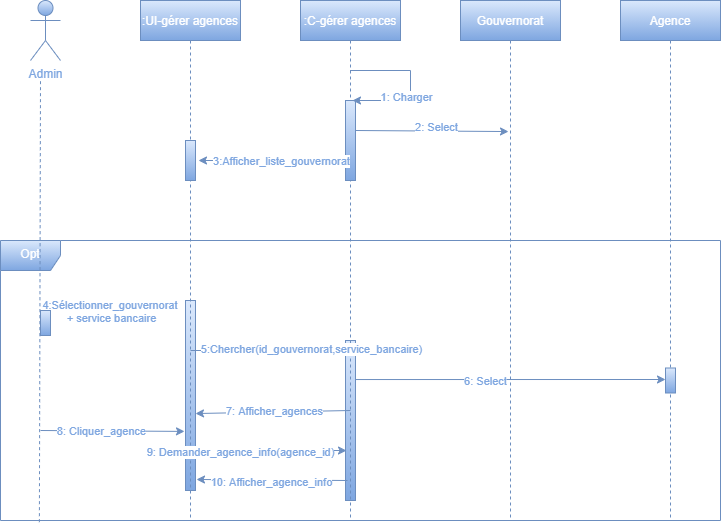

The diagram above was exported from draw.io. Its source (the exported page's mxGraphModel, read from the mxfile embedded in the PNG):
<mxGraphModel dx="868" dy="450" grid="1" gridSize="10" guides="1" tooltips="1" connect="1" arrows="1" fold="1" page="1" pageScale="1" pageWidth="850" pageHeight="1100" math="0" shadow="0">
  <root>
    <mxCell id="0" />
    <mxCell id="1" parent="0" />
    <mxCell id="_5Rw1dRi0WWuosfau5vA-23" value="" style="points=[];perimeter=orthogonalPerimeter;rounded=0;shadow=0;strokeWidth=1;gradientColor=#7ea6e0;fillColor=#dae8fc;strokeColor=#6c8ebf;" parent="1" vertex="1">
      <mxGeometry x="425" y="420" width="10" height="160" as="geometry" />
    </mxCell>
    <mxCell id="_5Rw1dRi0WWuosfau5vA-22" value="" style="points=[];perimeter=orthogonalPerimeter;rounded=0;shadow=0;strokeWidth=1;gradientColor=#7ea6e0;fillColor=#dae8fc;strokeColor=#6c8ebf;" parent="1" vertex="1">
      <mxGeometry x="265" y="380" width="10" height="190" as="geometry" />
    </mxCell>
    <mxCell id="lnWkCM3c6PiMDrr_7i4A-15" value="&lt;font color=&quot;#ffffff&quot;&gt;Opt&lt;/font&gt;" style="shape=umlFrame;whiteSpace=wrap;html=1;verticalAlign=top;gradientColor=#7ea6e0;fillColor=#dae8fc;strokeColor=#6c8ebf;" parent="1" vertex="1">
      <mxGeometry x="80" y="320" width="720" height="280" as="geometry" />
    </mxCell>
    <mxCell id="3nuBFxr9cyL0pnOWT2aG-1" value=":UI-gérer agences" style="shape=umlLifeline;perimeter=lifelinePerimeter;container=1;collapsible=0;recursiveResize=0;rounded=0;shadow=0;strokeWidth=1;gradientColor=#7ea6e0;fillColor=#dae8fc;strokeColor=#6c8ebf;fontColor=#FFFFFF;" parent="1" vertex="1">
      <mxGeometry x="220" y="80" width="100" height="520" as="geometry" />
    </mxCell>
    <mxCell id="3nuBFxr9cyL0pnOWT2aG-2" value="" style="points=[];perimeter=orthogonalPerimeter;rounded=0;shadow=0;strokeWidth=1;gradientColor=#7ea6e0;fillColor=#dae8fc;strokeColor=#6c8ebf;" parent="3nuBFxr9cyL0pnOWT2aG-1" vertex="1">
      <mxGeometry x="45" y="140" width="10" height="40" as="geometry" />
    </mxCell>
    <mxCell id="3nuBFxr9cyL0pnOWT2aG-5" value=":C-gérer agences" style="shape=umlLifeline;perimeter=lifelinePerimeter;container=1;collapsible=0;recursiveResize=0;rounded=0;shadow=0;strokeWidth=1;gradientColor=#7ea6e0;fillColor=#dae8fc;strokeColor=#6c8ebf;fontColor=#FFFFFF;" parent="1" vertex="1">
      <mxGeometry x="380" y="80" width="100" height="520" as="geometry" />
    </mxCell>
    <mxCell id="XIdPtKsh3elMYQ0tRMax-41" style="edgeStyle=elbowEdgeStyle;rounded=0;orthogonalLoop=1;jettySize=auto;elbow=vertical;html=1;fontFamily=Helvetica;" parent="3nuBFxr9cyL0pnOWT2aG-5" source="3nuBFxr9cyL0pnOWT2aG-6" target="3nuBFxr9cyL0pnOWT2aG-5" edge="1">
      <mxGeometry relative="1" as="geometry" />
    </mxCell>
    <mxCell id="3nuBFxr9cyL0pnOWT2aG-6" value="" style="points=[];perimeter=orthogonalPerimeter;rounded=0;shadow=0;strokeWidth=1;gradientColor=#7ea6e0;fillColor=#dae8fc;strokeColor=#6c8ebf;" parent="3nuBFxr9cyL0pnOWT2aG-5" vertex="1">
      <mxGeometry x="45" y="100" width="10" height="80" as="geometry" />
    </mxCell>
    <mxCell id="XIdPtKsh3elMYQ0tRMax-44" value="" style="edgeStyle=elbowEdgeStyle;rounded=0;elbow=vertical;html=1;labelBackgroundColor=#ffffff;endArrow=classic;endFill=1;endSize=6;jettySize=auto;orthogonalLoop=1;strokeWidth=1;fontSize=14;fontFamily=Helvetica;entryX=0.7;entryY=0;entryDx=0;entryDy=0;entryPerimeter=0;gradientColor=#7ea6e0;fillColor=#dae8fc;strokeColor=#6c8ebf;" parent="3nuBFxr9cyL0pnOWT2aG-5" source="3nuBFxr9cyL0pnOWT2aG-5" target="3nuBFxr9cyL0pnOWT2aG-6" edge="1">
      <mxGeometry width="60" height="60" relative="1" as="geometry">
        <mxPoint x="10" y="170" as="sourcePoint" />
        <mxPoint x="70" y="110" as="targetPoint" />
        <Array as="points">
          <mxPoint x="110" y="70" />
          <mxPoint x="110" y="110" />
          <mxPoint x="110" y="70" />
          <mxPoint x="120" y="79" />
        </Array>
      </mxGeometry>
    </mxCell>
    <mxCell id="XIdPtKsh3elMYQ0tRMax-45" value="1: Charger" style="edgeLabel;html=1;align=center;verticalAlign=middle;resizable=0;points=[];fontFamily=Helvetica;fontColor=#7EA6E0;" parent="XIdPtKsh3elMYQ0tRMax-44" vertex="1" connectable="0">
      <mxGeometry x="0.2765" y="-4" relative="1" as="geometry">
        <mxPoint as="offset" />
      </mxGeometry>
    </mxCell>
    <mxCell id="XIdPtKsh3elMYQ0tRMax-2" value="&lt;font color=&quot;#7ea6e0&quot;&gt;Admin&lt;/font&gt;" style="shape=umlActor;verticalLabelPosition=bottom;verticalAlign=top;html=1;outlineConnect=0;gradientColor=#7ea6e0;fillColor=#dae8fc;strokeColor=#6c8ebf;" parent="1" vertex="1">
      <mxGeometry x="110" y="80" width="30" height="60" as="geometry" />
    </mxCell>
    <mxCell id="XIdPtKsh3elMYQ0tRMax-3" value="Agence" style="shape=umlLifeline;perimeter=lifelinePerimeter;container=1;collapsible=0;recursiveResize=0;rounded=0;shadow=0;strokeWidth=1;gradientColor=#7ea6e0;fillColor=#dae8fc;strokeColor=#6c8ebf;fontColor=#FFFFFF;" parent="1" vertex="1">
      <mxGeometry x="700" y="80" width="100" height="520" as="geometry" />
    </mxCell>
    <mxCell id="XIdPtKsh3elMYQ0tRMax-31" value="" style="endArrow=classic;html=1;gradientColor=#7ea6e0;fillColor=#dae8fc;strokeColor=#6c8ebf;exitX=1;exitY=0.375;exitDx=0;exitDy=0;exitPerimeter=0;entryX=0.48;entryY=0.252;entryDx=0;entryDy=0;entryPerimeter=0;" parent="1" source="3nuBFxr9cyL0pnOWT2aG-6" target="JqKEFeS5eHCfMMmbhIUb-12" edge="1">
      <mxGeometry width="50" height="50" relative="1" as="geometry">
        <mxPoint x="440" y="211" as="sourcePoint" />
        <mxPoint x="584" y="211" as="targetPoint" />
        <Array as="points" />
      </mxGeometry>
    </mxCell>
    <mxCell id="XIdPtKsh3elMYQ0tRMax-32" value="2: Select" style="edgeLabel;html=1;align=center;verticalAlign=middle;resizable=0;points=[];fontColor=#7EA6E0;" parent="XIdPtKsh3elMYQ0tRMax-31" vertex="1" connectable="0">
      <mxGeometry x="0.1613" y="4" relative="1" as="geometry">
        <mxPoint x="-9" as="offset" />
      </mxGeometry>
    </mxCell>
    <mxCell id="OdI1zPYK7C-bLxXX9Twm-2" value="" style="endArrow=none;dashed=1;html=1;fontColor=#7EA6E0;gradientColor=#7ea6e0;fillColor=#dae8fc;strokeColor=#6c8ebf;exitX=0.054;exitY=1.006;exitDx=0;exitDy=0;exitPerimeter=0;" parent="1" source="lnWkCM3c6PiMDrr_7i4A-15" edge="1">
      <mxGeometry width="50" height="50" relative="1" as="geometry">
        <mxPoint x="120" y="2096" as="sourcePoint" />
        <mxPoint x="120" y="160" as="targetPoint" />
      </mxGeometry>
    </mxCell>
    <mxCell id="OdI1zPYK7C-bLxXX9Twm-9" value="" style="endArrow=classic;html=1;fontColor=#7EA6E0;gradientColor=#7ea6e0;fillColor=#dae8fc;strokeColor=#6c8ebf;exitX=1.2;exitY=0.4;exitDx=0;exitDy=0;exitPerimeter=0;" parent="1" source="_5Rw1dRi0WWuosfau5vA-25" edge="1">
      <mxGeometry width="50" height="50" relative="1" as="geometry">
        <mxPoint x="120" y="400" as="sourcePoint" />
        <mxPoint x="260" y="400" as="targetPoint" />
      </mxGeometry>
    </mxCell>
    <mxCell id="OdI1zPYK7C-bLxXX9Twm-11" value="4:Sélectionner_gouvernorat &lt;br&gt;+ service bancaire" style="edgeLabel;html=1;align=center;verticalAlign=middle;resizable=0;points=[];fontColor=#7EA6E0;" parent="OdI1zPYK7C-bLxXX9Twm-9" vertex="1" connectable="0">
      <mxGeometry x="0.3586" y="1" relative="1" as="geometry">
        <mxPoint x="-29" y="-9" as="offset" />
      </mxGeometry>
    </mxCell>
    <mxCell id="lnWkCM3c6PiMDrr_7i4A-1" value="" style="endArrow=classic;html=1;gradientColor=#7ea6e0;fillColor=#dae8fc;strokeColor=#6c8ebf;" parent="1" edge="1">
      <mxGeometry width="50" height="50" relative="1" as="geometry">
        <mxPoint x="270" y="430" as="sourcePoint" />
        <mxPoint x="423" y="430" as="targetPoint" />
      </mxGeometry>
    </mxCell>
    <mxCell id="lnWkCM3c6PiMDrr_7i4A-4" value="5:Chercher(id_gouvernorat,service_bancaire)" style="edgeLabel;html=1;align=center;verticalAlign=middle;resizable=0;points=[];fontColor=#7EA6E0;" parent="lnWkCM3c6PiMDrr_7i4A-1" vertex="1" connectable="0">
      <mxGeometry x="-0.4" y="2" relative="1" as="geometry">
        <mxPoint x="74" as="offset" />
      </mxGeometry>
    </mxCell>
    <mxCell id="lnWkCM3c6PiMDrr_7i4A-2" value="" style="endArrow=classic;html=1;gradientColor=#7ea6e0;fillColor=#dae8fc;strokeColor=#6c8ebf;exitX=1;exitY=0.244;exitDx=0;exitDy=0;exitPerimeter=0;entryX=0;entryY=0.46;entryDx=0;entryDy=0;entryPerimeter=0;" parent="1" source="_5Rw1dRi0WWuosfau5vA-23" target="_5Rw1dRi0WWuosfau5vA-24" edge="1">
      <mxGeometry width="50" height="50" relative="1" as="geometry">
        <mxPoint x="430" y="460" as="sourcePoint" />
        <mxPoint x="750" y="460" as="targetPoint" />
      </mxGeometry>
    </mxCell>
    <mxCell id="lnWkCM3c6PiMDrr_7i4A-8" value="6: Select" style="edgeLabel;html=1;align=center;verticalAlign=middle;resizable=0;points=[];fontColor=#7EA6E0;" parent="lnWkCM3c6PiMDrr_7i4A-2" vertex="1" connectable="0">
      <mxGeometry x="-0.4625" y="-1" relative="1" as="geometry">
        <mxPoint x="46" as="offset" />
      </mxGeometry>
    </mxCell>
    <mxCell id="lnWkCM3c6PiMDrr_7i4A-3" value="" style="endArrow=classic;html=1;gradientColor=#7ea6e0;fillColor=#dae8fc;strokeColor=#6c8ebf;entryX=1;entryY=0.595;entryDx=0;entryDy=0;entryPerimeter=0;" parent="1" target="_5Rw1dRi0WWuosfau5vA-22" edge="1">
      <mxGeometry width="50" height="50" relative="1" as="geometry">
        <mxPoint x="430" y="490" as="sourcePoint" />
        <mxPoint x="270" y="492" as="targetPoint" />
      </mxGeometry>
    </mxCell>
    <mxCell id="lnWkCM3c6PiMDrr_7i4A-9" value="&lt;font color=&quot;#7ea6e0&quot;&gt;7: Afficher_agences&lt;/font&gt;" style="edgeLabel;html=1;align=center;verticalAlign=middle;resizable=0;points=[];" parent="lnWkCM3c6PiMDrr_7i4A-3" vertex="1" connectable="0">
      <mxGeometry x="-0.225" y="5" relative="1" as="geometry">
        <mxPoint x="-17" y="-6" as="offset" />
      </mxGeometry>
    </mxCell>
    <mxCell id="_5Rw1dRi0WWuosfau5vA-20" value="" style="endArrow=classic;html=1;strokeColor=#6c8ebf;gradientColor=#7ea6e0;fillColor=#dae8fc;entryX=1.3;entryY=0.5;entryDx=0;entryDy=0;entryPerimeter=0;" parent="1" target="3nuBFxr9cyL0pnOWT2aG-2" edge="1">
      <mxGeometry width="50" height="50" relative="1" as="geometry">
        <mxPoint x="423" y="240" as="sourcePoint" />
        <mxPoint x="290" y="230" as="targetPoint" />
      </mxGeometry>
    </mxCell>
    <mxCell id="_5Rw1dRi0WWuosfau5vA-21" value="&lt;span style=&quot;color: rgb(126 , 166 , 224)&quot;&gt;3:Afficher_liste_gouvernorat&lt;/span&gt;" style="edgeLabel;html=1;align=center;verticalAlign=middle;resizable=0;points=[];" parent="_5Rw1dRi0WWuosfau5vA-20" vertex="1" connectable="0">
      <mxGeometry x="-0.1317" y="-3" relative="1" as="geometry">
        <mxPoint y="3" as="offset" />
      </mxGeometry>
    </mxCell>
    <mxCell id="_5Rw1dRi0WWuosfau5vA-24" value="" style="points=[];perimeter=orthogonalPerimeter;rounded=0;shadow=0;strokeWidth=1;gradientColor=#7ea6e0;fillColor=#dae8fc;strokeColor=#6c8ebf;" parent="1" vertex="1">
      <mxGeometry x="745" y="447.5" width="10" height="25" as="geometry" />
    </mxCell>
    <mxCell id="_5Rw1dRi0WWuosfau5vA-25" value="" style="points=[];perimeter=orthogonalPerimeter;rounded=0;shadow=0;strokeWidth=1;gradientColor=#7ea6e0;fillColor=#dae8fc;strokeColor=#6c8ebf;" parent="1" vertex="1">
      <mxGeometry x="120" y="390" width="10" height="25" as="geometry" />
    </mxCell>
    <mxCell id="JqKEFeS5eHCfMMmbhIUb-1" value="" style="endArrow=classic;html=1;gradientColor=#7ea6e0;fillColor=#dae8fc;strokeColor=#6c8ebf;entryX=-0.1;entryY=0.689;entryDx=0;entryDy=0;entryPerimeter=0;" parent="1" target="_5Rw1dRi0WWuosfau5vA-22" edge="1">
      <mxGeometry width="50" height="50" relative="1" as="geometry">
        <mxPoint x="120" y="510" as="sourcePoint" />
        <mxPoint x="260" y="509" as="targetPoint" />
      </mxGeometry>
    </mxCell>
    <mxCell id="JqKEFeS5eHCfMMmbhIUb-2" value="&lt;font color=&quot;#7ea6e0&quot;&gt;8: Cliquer_agence&lt;/font&gt;" style="edgeLabel;html=1;align=center;verticalAlign=middle;resizable=0;points=[];" parent="JqKEFeS5eHCfMMmbhIUb-1" vertex="1" connectable="0">
      <mxGeometry x="-0.3561" y="1" relative="1" as="geometry">
        <mxPoint x="14" y="1" as="offset" />
      </mxGeometry>
    </mxCell>
    <mxCell id="JqKEFeS5eHCfMMmbhIUb-6" value="" style="endArrow=classic;html=1;exitX=0.9;exitY=0.784;exitDx=0;exitDy=0;exitPerimeter=0;entryX=0.1;entryY=0.688;entryDx=0;entryDy=0;entryPerimeter=0;gradientColor=#7ea6e0;fillColor=#dae8fc;strokeColor=#6c8ebf;" parent="1" source="_5Rw1dRi0WWuosfau5vA-22" target="_5Rw1dRi0WWuosfau5vA-23" edge="1">
      <mxGeometry width="50" height="50" relative="1" as="geometry">
        <mxPoint x="400" y="460" as="sourcePoint" />
        <mxPoint x="450" y="410" as="targetPoint" />
      </mxGeometry>
    </mxCell>
    <mxCell id="JqKEFeS5eHCfMMmbhIUb-8" value="&lt;font color=&quot;#7ea6e0&quot;&gt;9: Demander_agence_info(agence_id)&lt;/font&gt;" style="edgeLabel;html=1;align=center;verticalAlign=middle;resizable=0;points=[];" parent="JqKEFeS5eHCfMMmbhIUb-6" vertex="1" connectable="0">
      <mxGeometry x="-0.2367" y="-2" relative="1" as="geometry">
        <mxPoint x="-12" as="offset" />
      </mxGeometry>
    </mxCell>
    <mxCell id="JqKEFeS5eHCfMMmbhIUb-7" value="" style="endArrow=classic;html=1;exitX=0.2;exitY=0.875;exitDx=0;exitDy=0;exitPerimeter=0;entryX=1.1;entryY=0.942;entryDx=0;entryDy=0;entryPerimeter=0;gradientColor=#7ea6e0;fillColor=#dae8fc;strokeColor=#6c8ebf;" parent="1" source="_5Rw1dRi0WWuosfau5vA-23" target="_5Rw1dRi0WWuosfau5vA-22" edge="1">
      <mxGeometry width="50" height="50" relative="1" as="geometry">
        <mxPoint x="400" y="460" as="sourcePoint" />
        <mxPoint x="450" y="410" as="targetPoint" />
      </mxGeometry>
    </mxCell>
    <mxCell id="JqKEFeS5eHCfMMmbhIUb-9" value="&lt;font color=&quot;#7ea6e0&quot;&gt;10: Afficher_agence_info&lt;/font&gt;" style="edgeLabel;html=1;align=center;verticalAlign=middle;resizable=0;points=[];" parent="JqKEFeS5eHCfMMmbhIUb-7" vertex="1" connectable="0">
      <mxGeometry x="-0.2549" y="3" relative="1" as="geometry">
        <mxPoint x="-20" y="-1" as="offset" />
      </mxGeometry>
    </mxCell>
    <mxCell id="JqKEFeS5eHCfMMmbhIUb-12" value="Gouvernorat" style="shape=umlLifeline;perimeter=lifelinePerimeter;container=1;collapsible=0;recursiveResize=0;rounded=0;shadow=0;strokeWidth=1;gradientColor=#7ea6e0;fillColor=#dae8fc;strokeColor=#6c8ebf;fontColor=#FFFFFF;" parent="1" vertex="1">
      <mxGeometry x="540" y="80" width="100" height="520" as="geometry" />
    </mxCell>
  </root>
</mxGraphModel>